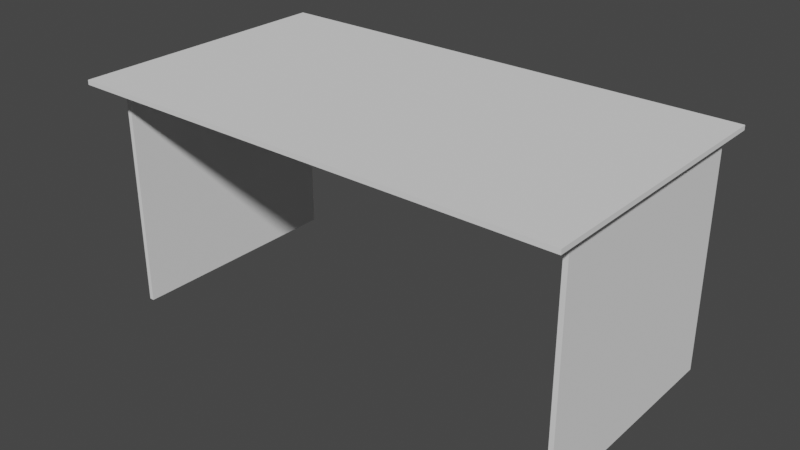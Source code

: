 # Source: desk.blend  (saved by Blender 3.1.7; exported with 4.5.12 LTS)
import bpy
from mathutils import Matrix  # noqa: F401  (used for matrix-valued properties, if any)

bpy.ops.wm.read_factory_settings(use_empty=True)
scene = bpy.context.scene
scene.name = 'Scene'

# ---- collections
col_collection = bpy.data.collections.new('Collection'); scene.collection.children.link(col_collection)

# ---- world
world_world = bpy.data.worlds.new('World'); scene.world = world_world
world_world.use_nodes = True; world_world.node_tree.nodes.clear()
_N = world_world.node_tree.nodes; _L = world_world.node_tree.links
n0 = _N.new('ShaderNodeOutputWorld'); n0.name = 'World Output'; n0.location = (300, 300)
n1 = _N.new('ShaderNodeBackground'); n1.name = 'Background'; n1.location = (10, 300)
n1.inputs[0].default_value = (0.05088, 0.05088, 0.05088, 1.0)
_L.new(n1.outputs[0], n0.inputs[0])
n0.is_active_output = True
world_world.color = (0.05088, 0.05088, 0.05088)
world_world.use_sun_shadow = False
world_world.sun_shadow_jitter_overblur = 0.0

# ---- meshes
me_cube_001 = bpy.data.meshes.new('Cube.001')
me_cube_001.from_pydata([(-0.5, -0.5, -1.167), (-0.5, -0.5, 0.5), (-0.5, 0.5, -1.167), (-0.5, 0.5, 0.5), (0.5, -0.5, -1.167), (0.5, -0.5, 0.5), (0.5, 0.5, -1.167), (0.5, 0.5, 0.5), (0.4114, -0.4854, -0.5), (0.4114, -0.4854, 0.5), (0.4314, -0.4854, -0.5), (0.4314, -0.4854, 0.5), (0.4114, -100.5, -0.5), (0.4114, -100.5, 0.5), (0.4314, -100.5, -0.5), (0.4314, -100.5, 0.5), (-0.5, -101.5, -1.167), (-0.5, -101.5, 0.5), (-0.5, -100.5, -1.167), (-0.5, -100.5, 0.5), (0.5, -101.5, -1.167), (0.5, -101.5, 0.5), (0.5, -100.5, -1.167), (0.5, -100.5, 0.5), (0.5518, 3.052, 0.4971), (-0.6307, 3.052, 0.4971), (0.5518, 3.052, 0.5304), (-0.6307, 3.052, 0.5304), (0.5518, -104.0, 0.4971), (-0.6307, -104.0, 0.4971), (0.5518, -104.0, 0.5304), (-0.6307, -104.0, 0.5304)], [], [(0, 1, 3, 2), (2, 3, 7, 6), (6, 7, 5, 4), (4, 5, 1, 0), (2, 6, 4, 0), (7, 3, 1, 5), (8, 9, 11, 10), (10, 11, 15, 14), (14, 15, 13, 12), (12, 13, 9, 8), (10, 14, 12, 8), (15, 11, 9, 13), (16, 17, 19, 18), (18, 19, 23, 22), (22, 23, 21, 20), (20, 21, 17, 16), (18, 22, 20, 16), (23, 19, 17, 21), (24, 25, 27, 26), (26, 27, 31, 30), (30, 31, 29, 28), (28, 29, 25, 24), (26, 30, 28, 24), (31, 27, 25, 29)])
_uv = me_cube_001.uv_layers.new(name='UVMap')
_uv.uv.foreach_set('vector', [0.375, 0.0, 0.625, 0.0, 0.625, 0.25, 0.375, 0.25, 0.375, 0.25, 0.625, 0.25, 0.625, 0.5, 0.375, 0.5, 0.375, 0.5, 0.625, 0.5, 0.625, 0.75, 0.375, 0.75, 0.375, 0.75, 0.625, 0.75, 0.625, 1.0, 0.375, 1.0, 0.125, 0.5, 0.375, 0.5, 0.375, 0.75, 0.125, 0.75, 0.625, 0.5, 0.875, 0.5, 0.875, 0.75, 0.625, 0.75, 0.375, 0.0, 0.625, 0.0, 0.625, 0.25, 0.375, 0.25, 0.375, 0.25, 0.625, 0.25, 0.625, 0.5, 0.375, 0.5, 0.375, 0.5, 0.625, 0.5, 0.625, 0.75, 0.375, 0.75, 0.375, 0.75, 0.625, 0.75, 0.625, 1.0, 0.375, 1.0, 0.125, 0.5, 0.375, 0.5, 0.375, 0.75, 0.125, 0.75, 0.625, 0.5, 0.875, 0.5, 0.875, 0.75, 0.625, 0.75, 0.375, 0.0, 0.625, 0.0, 0.625, 0.25, 0.375, 0.25, 0.375, 0.25, 0.625, 0.25, 0.625, 0.5, 0.375, 0.5, 0.375, 0.5, 0.625, 0.5, 0.625, 0.75, 0.375, 0.75, 0.375, 0.75, 0.625, 0.75, 0.625, 1.0, 0.375, 1.0, 0.125, 0.5, 0.375, 0.5, 0.375, 0.75, 0.125, 0.75, 0.625, 0.5, 0.875, 0.5, 0.875, 0.75, 0.625, 0.75, 0.375, 0.0, 0.625, 0.0, 0.625, 0.25, 0.375, 0.25, 0.375, 0.25, 0.625, 0.25, 0.625, 0.5, 0.375, 0.5, 0.375, 0.5, 0.625, 0.5, 0.625, 0.75, 0.375, 0.75, 0.375, 0.75, 0.625, 0.75, 0.625, 1.0, 0.375, 1.0, 0.125, 0.5, 0.375, 0.5, 0.375, 0.75, 0.125, 0.75, 0.625, 0.5, 0.875, 0.5, 0.875, 0.75, 0.625, 0.75])
me_cube_001.use_remesh_fix_poles = True
me_cube_001.use_remesh_preserve_attributes = False
me_cube_001.update()

# ---- objects
ob_desk = bpy.data.objects.new('desk', me_cube_001)

# ---- transforms, parenting, visibility, modifiers, constraints
ob_desk.location = (-0.7573, -0.3464, 0.7762)
ob_desk.rotation_euler = (0.0, -0.0, 1.571)
ob_desk.scale = (0.75, 0.015, 0.45)

# ---- collection membership
col_collection.objects.link(ob_desk)

# ---- scene / render settings (as saved in the file)
scene.frame_start = 1; scene.frame_end = 250; scene.frame_set(1)
scene.render.engine = 'CYCLES'
scene.cycles.shading_system = True
scene.cycles.sampling_pattern = 'TABULATED_SOBOL'
scene.cycles.use_light_tree = False
scene.view_settings.view_transform = 'Filmic'
bpy.context.view_layer.update()

# ---- added for rendering (the .blend has no active camera and no usable light): camera, sun
cam_auto = bpy.data.cameras.new('AutoCamera')
cam_auto.lens = 50.0
cam_auto.sensor_width = 36.0
cam_auto.clip_end = 1000.0
ob_auto_camera = bpy.data.objects.new('AutoCamera', cam_auto)
scene.collection.objects.link(ob_auto_camera)
ob_auto_camera.location = (1.83869, -2.58244, 2.10395)
ob_auto_camera.rotation_euler = (1.09748, -7.21219e-08, 0.694738)
scene.camera = ob_auto_camera
light_auto_sun = bpy.data.lights.new('AutoSun', 'SUN')
light_auto_sun.energy = 3.0
light_auto_sun.angle = 0.0523599
ob_auto_sun = bpy.data.objects.new('AutoSun', light_auto_sun)
scene.collection.objects.link(ob_auto_sun)
ob_auto_sun.rotation_euler = (0.872665, 0.174533, 0.523599)
bpy.context.view_layer.update()
